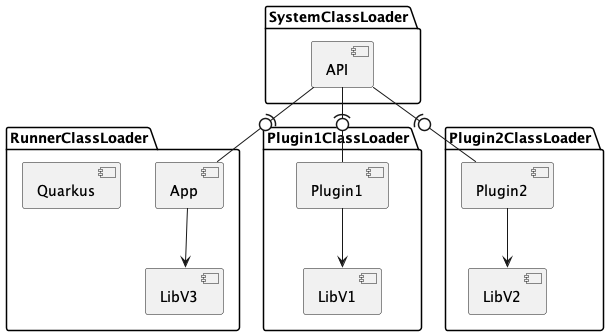

The diagram above was rendered by PlantUML. Its source (embedded in the PNG):
@startuml

package SystemClassLoader {
    component API
}

package RunnerClassLoader {
    component App
    component LibV3
    component Quarkus
}

package Plugin1ClassLoader {
    component Plugin1
    component LibV1
}

package Plugin2ClassLoader {
    component Plugin2
    component LibV2
}

API -(0- App
API -(0- Plugin1
API -(0- Plugin2
App -down-> LibV3
Plugin1 -down-> LibV1
Plugin2 -down-> LibV2


@enduml